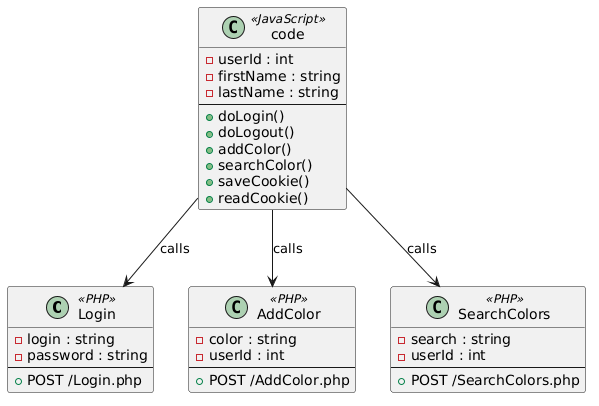

The diagram above was rendered by PlantUML. Its source (embedded in the PNG):
@startuml
class Login <<PHP>> {
    - login : string
    - password : string
    --
    + POST /Login.php
}

class AddColor <<PHP>> {
    - color : string
    - userId : int
    --
    + POST /AddColor.php
}

class SearchColors <<PHP >> {
    - search : string
    - userId : int
    --
    + POST /SearchColors.php
}


class code <<JavaScript>> {
    - userId : int
    - firstName : string
    - lastName : string
    --
    + doLogin()
    + doLogout()
    + addColor()
    + searchColor()
    + saveCookie()
    + readCookie()
 }


code --> Login : "calls"
code --> AddColor : "calls"
code --> SearchColors : "calls"
@enduml